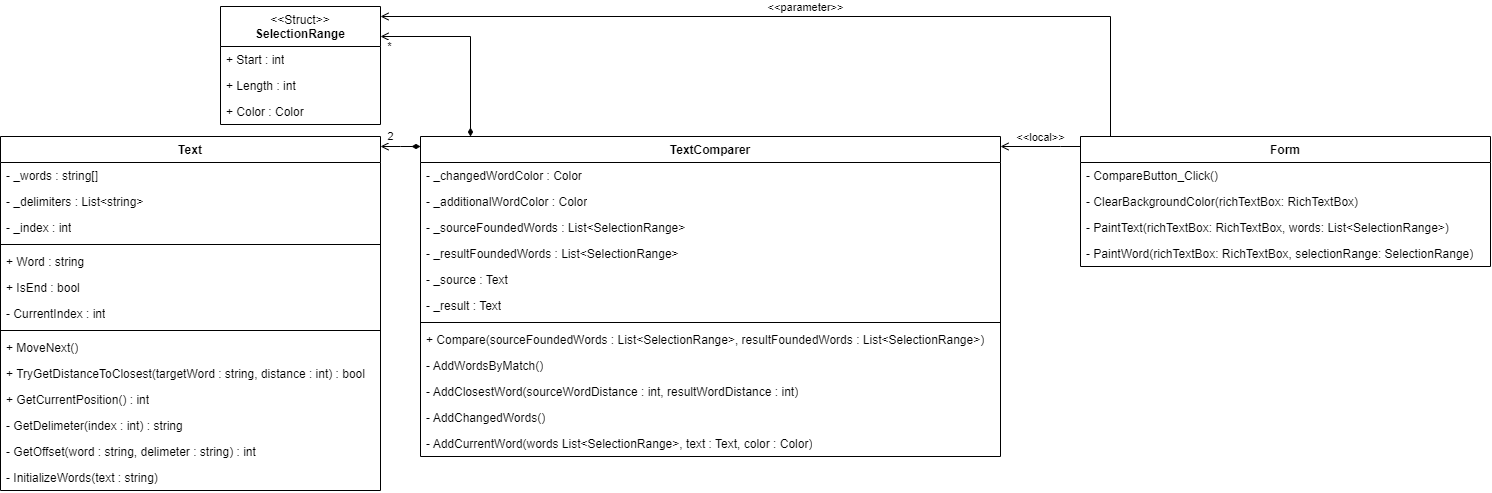

The diagram above was exported from draw.io. Its source (the exported page's mxGraphModel, read from the mxfile embedded in the PNG):
<mxGraphModel dx="3185" dy="1038" grid="1" gridSize="10" guides="1" tooltips="1" connect="1" arrows="1" fold="1" page="1" pageScale="1" pageWidth="827" pageHeight="1169" math="0" shadow="0">
  <root>
    <mxCell id="WIyWlLk6GJQsqaUBKTNV-0" />
    <mxCell id="WIyWlLk6GJQsqaUBKTNV-1" parent="WIyWlLk6GJQsqaUBKTNV-0" />
    <mxCell id="rXGMooWoS6gSa3FmGQ2G-5" value="Text" style="swimlane;fontStyle=1;align=center;verticalAlign=top;childLayout=stackLayout;horizontal=1;startSize=26;horizontalStack=0;resizeParent=1;resizeParentMax=0;resizeLast=0;collapsible=1;marginBottom=0;whiteSpace=wrap;html=1;" parent="WIyWlLk6GJQsqaUBKTNV-1" vertex="1">
      <mxGeometry x="-770" y="150" width="380" height="354" as="geometry" />
    </mxCell>
    <mxCell id="rXGMooWoS6gSa3FmGQ2G-6" value="-&amp;nbsp;_words : string[]" style="text;strokeColor=none;fillColor=none;align=left;verticalAlign=top;spacingLeft=4;spacingRight=4;overflow=hidden;rotatable=0;points=[[0,0.5],[1,0.5]];portConstraint=eastwest;whiteSpace=wrap;html=1;" parent="rXGMooWoS6gSa3FmGQ2G-5" vertex="1">
      <mxGeometry y="26" width="380" height="26" as="geometry" />
    </mxCell>
    <mxCell id="BkC-CegpajAxkiRnwT4U-19" value="-&amp;nbsp;_delimiters : List&amp;lt;string&amp;gt;" style="text;strokeColor=none;fillColor=none;align=left;verticalAlign=top;spacingLeft=4;spacingRight=4;overflow=hidden;rotatable=0;points=[[0,0.5],[1,0.5]];portConstraint=eastwest;whiteSpace=wrap;html=1;" vertex="1" parent="rXGMooWoS6gSa3FmGQ2G-5">
      <mxGeometry y="52" width="380" height="26" as="geometry" />
    </mxCell>
    <mxCell id="BkC-CegpajAxkiRnwT4U-20" value="-&amp;nbsp;_index : int" style="text;strokeColor=none;fillColor=none;align=left;verticalAlign=top;spacingLeft=4;spacingRight=4;overflow=hidden;rotatable=0;points=[[0,0.5],[1,0.5]];portConstraint=eastwest;whiteSpace=wrap;html=1;" vertex="1" parent="rXGMooWoS6gSa3FmGQ2G-5">
      <mxGeometry y="78" width="380" height="26" as="geometry" />
    </mxCell>
    <mxCell id="BkC-CegpajAxkiRnwT4U-26" value="" style="line;strokeWidth=1;fillColor=none;align=left;verticalAlign=middle;spacingTop=-1;spacingLeft=3;spacingRight=3;rotatable=0;labelPosition=right;points=[];portConstraint=eastwest;strokeColor=inherit;" vertex="1" parent="rXGMooWoS6gSa3FmGQ2G-5">
      <mxGeometry y="104" width="380" height="8" as="geometry" />
    </mxCell>
    <mxCell id="BkC-CegpajAxkiRnwT4U-27" value="+ Word : string" style="text;strokeColor=none;fillColor=none;align=left;verticalAlign=top;spacingLeft=4;spacingRight=4;overflow=hidden;rotatable=0;points=[[0,0.5],[1,0.5]];portConstraint=eastwest;whiteSpace=wrap;html=1;" vertex="1" parent="rXGMooWoS6gSa3FmGQ2G-5">
      <mxGeometry y="112" width="380" height="26" as="geometry" />
    </mxCell>
    <mxCell id="BkC-CegpajAxkiRnwT4U-28" value="+ IsEnd : bool" style="text;strokeColor=none;fillColor=none;align=left;verticalAlign=top;spacingLeft=4;spacingRight=4;overflow=hidden;rotatable=0;points=[[0,0.5],[1,0.5]];portConstraint=eastwest;whiteSpace=wrap;html=1;" vertex="1" parent="rXGMooWoS6gSa3FmGQ2G-5">
      <mxGeometry y="138" width="380" height="26" as="geometry" />
    </mxCell>
    <mxCell id="BkC-CegpajAxkiRnwT4U-29" value="- CurrentIndex : int" style="text;strokeColor=none;fillColor=none;align=left;verticalAlign=top;spacingLeft=4;spacingRight=4;overflow=hidden;rotatable=0;points=[[0,0.5],[1,0.5]];portConstraint=eastwest;whiteSpace=wrap;html=1;" vertex="1" parent="rXGMooWoS6gSa3FmGQ2G-5">
      <mxGeometry y="164" width="380" height="26" as="geometry" />
    </mxCell>
    <mxCell id="rXGMooWoS6gSa3FmGQ2G-7" value="" style="line;strokeWidth=1;fillColor=none;align=left;verticalAlign=middle;spacingTop=-1;spacingLeft=3;spacingRight=3;rotatable=0;labelPosition=right;points=[];portConstraint=eastwest;strokeColor=inherit;" parent="rXGMooWoS6gSa3FmGQ2G-5" vertex="1">
      <mxGeometry y="190" width="380" height="8" as="geometry" />
    </mxCell>
    <mxCell id="rXGMooWoS6gSa3FmGQ2G-8" value="+ MoveNext()" style="text;strokeColor=none;fillColor=none;align=left;verticalAlign=top;spacingLeft=4;spacingRight=4;overflow=hidden;rotatable=0;points=[[0,0.5],[1,0.5]];portConstraint=eastwest;whiteSpace=wrap;html=1;" parent="rXGMooWoS6gSa3FmGQ2G-5" vertex="1">
      <mxGeometry y="198" width="380" height="26" as="geometry" />
    </mxCell>
    <mxCell id="BkC-CegpajAxkiRnwT4U-30" value="+ TryGetDistanceToClosest(targetWord : string, distance : int) : bool" style="text;strokeColor=none;fillColor=none;align=left;verticalAlign=top;spacingLeft=4;spacingRight=4;overflow=hidden;rotatable=0;points=[[0,0.5],[1,0.5]];portConstraint=eastwest;whiteSpace=wrap;html=1;" vertex="1" parent="rXGMooWoS6gSa3FmGQ2G-5">
      <mxGeometry y="224" width="380" height="26" as="geometry" />
    </mxCell>
    <mxCell id="BkC-CegpajAxkiRnwT4U-31" value="+ GetCurrentPosition() : int" style="text;strokeColor=none;fillColor=none;align=left;verticalAlign=top;spacingLeft=4;spacingRight=4;overflow=hidden;rotatable=0;points=[[0,0.5],[1,0.5]];portConstraint=eastwest;whiteSpace=wrap;html=1;" vertex="1" parent="rXGMooWoS6gSa3FmGQ2G-5">
      <mxGeometry y="250" width="380" height="26" as="geometry" />
    </mxCell>
    <mxCell id="BkC-CegpajAxkiRnwT4U-32" value="- GetDelimeter(index : int) :&amp;nbsp;string" style="text;strokeColor=none;fillColor=none;align=left;verticalAlign=top;spacingLeft=4;spacingRight=4;overflow=hidden;rotatable=0;points=[[0,0.5],[1,0.5]];portConstraint=eastwest;whiteSpace=wrap;html=1;" vertex="1" parent="rXGMooWoS6gSa3FmGQ2G-5">
      <mxGeometry y="276" width="380" height="26" as="geometry" />
    </mxCell>
    <mxCell id="BkC-CegpajAxkiRnwT4U-33" value="- GetOffset(word : string, delimeter : string) :&amp;nbsp;int" style="text;strokeColor=none;fillColor=none;align=left;verticalAlign=top;spacingLeft=4;spacingRight=4;overflow=hidden;rotatable=0;points=[[0,0.5],[1,0.5]];portConstraint=eastwest;whiteSpace=wrap;html=1;" vertex="1" parent="rXGMooWoS6gSa3FmGQ2G-5">
      <mxGeometry y="302" width="380" height="26" as="geometry" />
    </mxCell>
    <mxCell id="BkC-CegpajAxkiRnwT4U-34" value="- InitializeWords(text : string)" style="text;strokeColor=none;fillColor=none;align=left;verticalAlign=top;spacingLeft=4;spacingRight=4;overflow=hidden;rotatable=0;points=[[0,0.5],[1,0.5]];portConstraint=eastwest;whiteSpace=wrap;html=1;" vertex="1" parent="rXGMooWoS6gSa3FmGQ2G-5">
      <mxGeometry y="328" width="380" height="26" as="geometry" />
    </mxCell>
    <mxCell id="BkC-CegpajAxkiRnwT4U-39" value="*" style="edgeStyle=orthogonalEdgeStyle;rounded=0;orthogonalLoop=1;jettySize=auto;html=1;endArrow=open;endFill=0;startArrow=diamondThin;startFill=1;" edge="1" parent="WIyWlLk6GJQsqaUBKTNV-1" source="rXGMooWoS6gSa3FmGQ2G-9" target="BkC-CegpajAxkiRnwT4U-21">
      <mxGeometry x="0.9091" y="10" relative="1" as="geometry">
        <Array as="points">
          <mxPoint x="-300" y="50" />
        </Array>
        <mxPoint as="offset" />
      </mxGeometry>
    </mxCell>
    <mxCell id="BkC-CegpajAxkiRnwT4U-40" value="2" style="edgeStyle=orthogonalEdgeStyle;rounded=0;orthogonalLoop=1;jettySize=auto;html=1;endArrow=open;endFill=0;startArrow=diamondThin;startFill=1;" edge="1" parent="WIyWlLk6GJQsqaUBKTNV-1" source="rXGMooWoS6gSa3FmGQ2G-9" target="rXGMooWoS6gSa3FmGQ2G-5">
      <mxGeometry x="0.5" y="-10" relative="1" as="geometry">
        <Array as="points">
          <mxPoint x="-370" y="160" />
          <mxPoint x="-370" y="160" />
        </Array>
        <mxPoint as="offset" />
      </mxGeometry>
    </mxCell>
    <mxCell id="rXGMooWoS6gSa3FmGQ2G-9" value="TextComparer" style="swimlane;fontStyle=1;align=center;verticalAlign=top;childLayout=stackLayout;horizontal=1;startSize=26;horizontalStack=0;resizeParent=1;resizeParentMax=0;resizeLast=0;collapsible=1;marginBottom=0;whiteSpace=wrap;html=1;" parent="WIyWlLk6GJQsqaUBKTNV-1" vertex="1">
      <mxGeometry x="-350" y="150" width="580" height="320" as="geometry" />
    </mxCell>
    <mxCell id="rXGMooWoS6gSa3FmGQ2G-10" value="- _changedWordColor : Color" style="text;strokeColor=none;fillColor=none;align=left;verticalAlign=top;spacingLeft=4;spacingRight=4;overflow=hidden;rotatable=0;points=[[0,0.5],[1,0.5]];portConstraint=eastwest;whiteSpace=wrap;html=1;" parent="rXGMooWoS6gSa3FmGQ2G-9" vertex="1">
      <mxGeometry y="26" width="580" height="26" as="geometry" />
    </mxCell>
    <mxCell id="BkC-CegpajAxkiRnwT4U-10" value="- _additionalWordColor : Color" style="text;strokeColor=none;fillColor=none;align=left;verticalAlign=top;spacingLeft=4;spacingRight=4;overflow=hidden;rotatable=0;points=[[0,0.5],[1,0.5]];portConstraint=eastwest;whiteSpace=wrap;html=1;" vertex="1" parent="rXGMooWoS6gSa3FmGQ2G-9">
      <mxGeometry y="52" width="580" height="26" as="geometry" />
    </mxCell>
    <mxCell id="BkC-CegpajAxkiRnwT4U-11" value="- _sourceFoundedWords : List&amp;lt;SelectionRange&amp;gt;" style="text;strokeColor=none;fillColor=none;align=left;verticalAlign=top;spacingLeft=4;spacingRight=4;overflow=hidden;rotatable=0;points=[[0,0.5],[1,0.5]];portConstraint=eastwest;whiteSpace=wrap;html=1;" vertex="1" parent="rXGMooWoS6gSa3FmGQ2G-9">
      <mxGeometry y="78" width="580" height="26" as="geometry" />
    </mxCell>
    <mxCell id="BkC-CegpajAxkiRnwT4U-12" value="- _resultFoundedWords : List&amp;lt;SelectionRange&amp;gt;" style="text;strokeColor=none;fillColor=none;align=left;verticalAlign=top;spacingLeft=4;spacingRight=4;overflow=hidden;rotatable=0;points=[[0,0.5],[1,0.5]];portConstraint=eastwest;whiteSpace=wrap;html=1;" vertex="1" parent="rXGMooWoS6gSa3FmGQ2G-9">
      <mxGeometry y="104" width="580" height="26" as="geometry" />
    </mxCell>
    <mxCell id="BkC-CegpajAxkiRnwT4U-13" value="- _source : Text" style="text;strokeColor=none;fillColor=none;align=left;verticalAlign=top;spacingLeft=4;spacingRight=4;overflow=hidden;rotatable=0;points=[[0,0.5],[1,0.5]];portConstraint=eastwest;whiteSpace=wrap;html=1;" vertex="1" parent="rXGMooWoS6gSa3FmGQ2G-9">
      <mxGeometry y="130" width="580" height="26" as="geometry" />
    </mxCell>
    <mxCell id="BkC-CegpajAxkiRnwT4U-14" value="- _result : Text" style="text;strokeColor=none;fillColor=none;align=left;verticalAlign=top;spacingLeft=4;spacingRight=4;overflow=hidden;rotatable=0;points=[[0,0.5],[1,0.5]];portConstraint=eastwest;whiteSpace=wrap;html=1;" vertex="1" parent="rXGMooWoS6gSa3FmGQ2G-9">
      <mxGeometry y="156" width="580" height="26" as="geometry" />
    </mxCell>
    <mxCell id="rXGMooWoS6gSa3FmGQ2G-11" value="" style="line;strokeWidth=1;fillColor=none;align=left;verticalAlign=middle;spacingTop=-1;spacingLeft=3;spacingRight=3;rotatable=0;labelPosition=right;points=[];portConstraint=eastwest;strokeColor=inherit;" parent="rXGMooWoS6gSa3FmGQ2G-9" vertex="1">
      <mxGeometry y="182" width="580" height="8" as="geometry" />
    </mxCell>
    <mxCell id="rXGMooWoS6gSa3FmGQ2G-12" value="+&amp;nbsp;Compare(sourceFoundedWords : List&amp;lt;SelectionRange&amp;gt;, resultFoundedWords : List&amp;lt;SelectionRange&amp;gt;)" style="text;strokeColor=none;fillColor=none;align=left;verticalAlign=top;spacingLeft=4;spacingRight=4;overflow=hidden;rotatable=0;points=[[0,0.5],[1,0.5]];portConstraint=eastwest;whiteSpace=wrap;html=1;" parent="rXGMooWoS6gSa3FmGQ2G-9" vertex="1">
      <mxGeometry y="190" width="580" height="26" as="geometry" />
    </mxCell>
    <mxCell id="BkC-CegpajAxkiRnwT4U-15" value="- AddWordsByMatch()" style="text;strokeColor=none;fillColor=none;align=left;verticalAlign=top;spacingLeft=4;spacingRight=4;overflow=hidden;rotatable=0;points=[[0,0.5],[1,0.5]];portConstraint=eastwest;whiteSpace=wrap;html=1;" vertex="1" parent="rXGMooWoS6gSa3FmGQ2G-9">
      <mxGeometry y="216" width="580" height="26" as="geometry" />
    </mxCell>
    <mxCell id="BkC-CegpajAxkiRnwT4U-16" value="- AddClosestWord(sourceWordDistance : int, resultWordDistance : int)" style="text;strokeColor=none;fillColor=none;align=left;verticalAlign=top;spacingLeft=4;spacingRight=4;overflow=hidden;rotatable=0;points=[[0,0.5],[1,0.5]];portConstraint=eastwest;whiteSpace=wrap;html=1;" vertex="1" parent="rXGMooWoS6gSa3FmGQ2G-9">
      <mxGeometry y="242" width="580" height="26" as="geometry" />
    </mxCell>
    <mxCell id="BkC-CegpajAxkiRnwT4U-17" value="- AddChangedWords()" style="text;strokeColor=none;fillColor=none;align=left;verticalAlign=top;spacingLeft=4;spacingRight=4;overflow=hidden;rotatable=0;points=[[0,0.5],[1,0.5]];portConstraint=eastwest;whiteSpace=wrap;html=1;" vertex="1" parent="rXGMooWoS6gSa3FmGQ2G-9">
      <mxGeometry y="268" width="580" height="26" as="geometry" />
    </mxCell>
    <mxCell id="BkC-CegpajAxkiRnwT4U-18" value="- AddCurrentWord(words List&amp;lt;SelectionRange&amp;gt;, text : Text, color : Color)" style="text;strokeColor=none;fillColor=none;align=left;verticalAlign=top;spacingLeft=4;spacingRight=4;overflow=hidden;rotatable=0;points=[[0,0.5],[1,0.5]];portConstraint=eastwest;whiteSpace=wrap;html=1;" vertex="1" parent="rXGMooWoS6gSa3FmGQ2G-9">
      <mxGeometry y="294" width="580" height="26" as="geometry" />
    </mxCell>
    <mxCell id="rXGMooWoS6gSa3FmGQ2G-26" value="&amp;lt;&amp;lt;local&amp;gt;&amp;gt;" style="edgeStyle=orthogonalEdgeStyle;rounded=0;orthogonalLoop=1;jettySize=auto;html=1;endArrow=open;endFill=0;startArrow=none;startFill=0;labelPosition=center;verticalLabelPosition=top;align=center;verticalAlign=bottom;" parent="WIyWlLk6GJQsqaUBKTNV-1" source="rXGMooWoS6gSa3FmGQ2G-13" target="rXGMooWoS6gSa3FmGQ2G-9" edge="1">
      <mxGeometry relative="1" as="geometry">
        <Array as="points">
          <mxPoint x="290" y="160" />
          <mxPoint x="290" y="160" />
        </Array>
      </mxGeometry>
    </mxCell>
    <mxCell id="BkC-CegpajAxkiRnwT4U-38" value="&amp;lt;&amp;lt;parameter&amp;gt;&amp;gt;" style="edgeStyle=orthogonalEdgeStyle;rounded=0;orthogonalLoop=1;jettySize=auto;html=1;endArrow=open;endFill=0;startArrow=none;startFill=0;labelPosition=center;verticalLabelPosition=top;align=center;verticalAlign=bottom;" edge="1" parent="WIyWlLk6GJQsqaUBKTNV-1" source="rXGMooWoS6gSa3FmGQ2G-13" target="BkC-CegpajAxkiRnwT4U-21">
      <mxGeometry relative="1" as="geometry">
        <Array as="points">
          <mxPoint x="340" y="30" />
        </Array>
      </mxGeometry>
    </mxCell>
    <mxCell id="rXGMooWoS6gSa3FmGQ2G-13" value="Form" style="swimlane;fontStyle=1;align=center;verticalAlign=top;childLayout=stackLayout;horizontal=1;startSize=26;horizontalStack=0;resizeParent=1;resizeParentMax=0;resizeLast=0;collapsible=1;marginBottom=0;whiteSpace=wrap;html=1;" parent="WIyWlLk6GJQsqaUBKTNV-1" vertex="1">
      <mxGeometry x="310" y="150" width="410" height="130" as="geometry" />
    </mxCell>
    <mxCell id="rXGMooWoS6gSa3FmGQ2G-16" value="-&amp;nbsp;CompareButton_Click()" style="text;strokeColor=none;fillColor=none;align=left;verticalAlign=top;spacingLeft=4;spacingRight=4;overflow=hidden;rotatable=0;points=[[0,0.5],[1,0.5]];portConstraint=eastwest;whiteSpace=wrap;html=1;" parent="rXGMooWoS6gSa3FmGQ2G-13" vertex="1">
      <mxGeometry y="26" width="410" height="26" as="geometry" />
    </mxCell>
    <mxCell id="BkC-CegpajAxkiRnwT4U-0" value="-&amp;nbsp;ClearBackgroundColor(richTextBox: RichTextBox)" style="text;strokeColor=none;fillColor=none;align=left;verticalAlign=top;spacingLeft=4;spacingRight=4;overflow=hidden;rotatable=0;points=[[0,0.5],[1,0.5]];portConstraint=eastwest;whiteSpace=wrap;html=1;" vertex="1" parent="rXGMooWoS6gSa3FmGQ2G-13">
      <mxGeometry y="52" width="410" height="26" as="geometry" />
    </mxCell>
    <mxCell id="BkC-CegpajAxkiRnwT4U-1" value="-&amp;nbsp;PaintText(richTextBox: RichTextBox, words: List&amp;lt;SelectionRange&amp;gt;)" style="text;strokeColor=none;fillColor=none;align=left;verticalAlign=top;spacingLeft=4;spacingRight=4;overflow=hidden;rotatable=0;points=[[0,0.5],[1,0.5]];portConstraint=eastwest;whiteSpace=wrap;html=1;" vertex="1" parent="rXGMooWoS6gSa3FmGQ2G-13">
      <mxGeometry y="78" width="410" height="26" as="geometry" />
    </mxCell>
    <mxCell id="BkC-CegpajAxkiRnwT4U-6" value="-&amp;nbsp;PaintWord(richTextBox: RichTextBox, selectionRange: SelectionRange)" style="text;strokeColor=none;fillColor=none;align=left;verticalAlign=top;spacingLeft=4;spacingRight=4;overflow=hidden;rotatable=0;points=[[0,0.5],[1,0.5]];portConstraint=eastwest;whiteSpace=wrap;html=1;" vertex="1" parent="rXGMooWoS6gSa3FmGQ2G-13">
      <mxGeometry y="104" width="410" height="26" as="geometry" />
    </mxCell>
    <mxCell id="BkC-CegpajAxkiRnwT4U-21" value="&lt;span style=&quot;font-weight: normal;&quot;&gt;&amp;lt;&amp;lt;Struct&amp;gt;&amp;gt;&lt;/span&gt;&lt;br&gt;SelectionRange" style="swimlane;fontStyle=1;align=center;verticalAlign=top;childLayout=stackLayout;horizontal=1;startSize=40;horizontalStack=0;resizeParent=1;resizeParentMax=0;resizeLast=0;collapsible=1;marginBottom=0;whiteSpace=wrap;html=1;" vertex="1" parent="WIyWlLk6GJQsqaUBKTNV-1">
      <mxGeometry x="-550" y="20" width="160" height="118" as="geometry" />
    </mxCell>
    <mxCell id="BkC-CegpajAxkiRnwT4U-22" value="+ Start : int" style="text;strokeColor=none;fillColor=none;align=left;verticalAlign=top;spacingLeft=4;spacingRight=4;overflow=hidden;rotatable=0;points=[[0,0.5],[1,0.5]];portConstraint=eastwest;whiteSpace=wrap;html=1;" vertex="1" parent="BkC-CegpajAxkiRnwT4U-21">
      <mxGeometry y="40" width="160" height="26" as="geometry" />
    </mxCell>
    <mxCell id="BkC-CegpajAxkiRnwT4U-35" value="+ Length : int" style="text;strokeColor=none;fillColor=none;align=left;verticalAlign=top;spacingLeft=4;spacingRight=4;overflow=hidden;rotatable=0;points=[[0,0.5],[1,0.5]];portConstraint=eastwest;whiteSpace=wrap;html=1;" vertex="1" parent="BkC-CegpajAxkiRnwT4U-21">
      <mxGeometry y="66" width="160" height="26" as="geometry" />
    </mxCell>
    <mxCell id="BkC-CegpajAxkiRnwT4U-36" value="+ Color : Color" style="text;strokeColor=none;fillColor=none;align=left;verticalAlign=top;spacingLeft=4;spacingRight=4;overflow=hidden;rotatable=0;points=[[0,0.5],[1,0.5]];portConstraint=eastwest;whiteSpace=wrap;html=1;" vertex="1" parent="BkC-CegpajAxkiRnwT4U-21">
      <mxGeometry y="92" width="160" height="26" as="geometry" />
    </mxCell>
  </root>
</mxGraphModel>